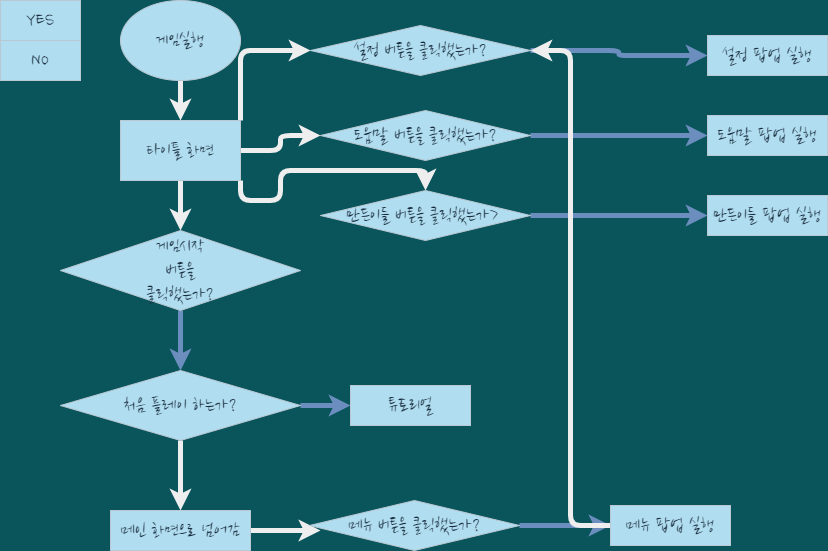

The diagram above was exported from draw.io. Its source (the exported page's mxGraphModel, read from the mxfile embedded in the PNG):
<mxGraphModel dx="1038" dy="585" grid="1" gridSize="10" guides="1" tooltips="1" connect="1" arrows="1" fold="1" page="1" pageScale="1" pageWidth="827" pageHeight="1169" background="#09555B" math="0" shadow="0">
  <root>
    <mxCell id="0" />
    <mxCell id="1" parent="0" />
    <mxCell id="m26vhC72JNMm03ZlVXtE-14" style="edgeStyle=orthogonalEdgeStyle;curved=0;rounded=1;sketch=0;orthogonalLoop=1;jettySize=auto;html=1;entryX=0.5;entryY=0;entryDx=0;entryDy=0;fontColor=#FFFFFF;strokeColor=#EEEEEE;strokeWidth=5;" edge="1" parent="1" source="m26vhC72JNMm03ZlVXtE-1" target="m26vhC72JNMm03ZlVXtE-7">
      <mxGeometry relative="1" as="geometry" />
    </mxCell>
    <mxCell id="m26vhC72JNMm03ZlVXtE-1" value="&lt;font data-font-src=&quot;https://fonts.googleapis.com/css?family=Nanum+Pen+Script&quot; style=&quot;font-size: 20px;&quot;&gt;게임실행&lt;/font&gt;" style="ellipse;whiteSpace=wrap;html=1;fontFamily=Nanum Brush Script;fontSource=https%3A%2F%2Ffonts.googleapis.com%2Fcss%3Ffamily%3DNanum%2BBrush%2BScript;fontSize=20;fillColor=#B1DDF0;strokeColor=#BAC8D3;fontColor=#182E3E;" vertex="1" parent="1">
      <mxGeometry x="120" width="120" height="80" as="geometry" />
    </mxCell>
    <mxCell id="m26vhC72JNMm03ZlVXtE-2" value="YES" style="rounded=0;whiteSpace=wrap;html=1;sketch=0;fontSize=20;strokeColor=#BAC8D3;fillColor=#B1DDF0;fontFamily=Nanum Brush Script;fontSource=https%3A%2F%2Ffonts.googleapis.com%2Fcss%3Ffamily%3DNanum%2BBrush%2BScript;fontColor=#182E3E;" vertex="1" parent="1">
      <mxGeometry width="80" height="40" as="geometry" />
    </mxCell>
    <mxCell id="m26vhC72JNMm03ZlVXtE-3" value="NO" style="rounded=0;whiteSpace=wrap;html=1;sketch=0;fontSize=20;strokeColor=#BAC8D3;fillColor=#B1DDF0;fontFamily=Nanum Brush Script;fontSource=https%3A%2F%2Ffonts.googleapis.com%2Fcss%3Ffamily%3DNanum%2BBrush%2BScript;fontColor=#182E3E;" vertex="1" parent="1">
      <mxGeometry y="40" width="80" height="40" as="geometry" />
    </mxCell>
    <mxCell id="m26vhC72JNMm03ZlVXtE-15" style="edgeStyle=orthogonalEdgeStyle;curved=0;rounded=1;sketch=0;orthogonalLoop=1;jettySize=auto;html=1;fontColor=#FFFFFF;strokeColor=#EEEEEE;strokeWidth=5;" edge="1" parent="1" source="m26vhC72JNMm03ZlVXtE-7" target="m26vhC72JNMm03ZlVXtE-8">
      <mxGeometry relative="1" as="geometry" />
    </mxCell>
    <mxCell id="m26vhC72JNMm03ZlVXtE-19" style="edgeStyle=orthogonalEdgeStyle;curved=0;rounded=1;sketch=0;orthogonalLoop=1;jettySize=auto;html=1;exitX=1;exitY=0;exitDx=0;exitDy=0;entryX=0;entryY=0.5;entryDx=0;entryDy=0;fontColor=#FFFFFF;strokeColor=#EEEEEE;strokeWidth=5;" edge="1" parent="1" source="m26vhC72JNMm03ZlVXtE-7" target="m26vhC72JNMm03ZlVXtE-9">
      <mxGeometry relative="1" as="geometry" />
    </mxCell>
    <mxCell id="m26vhC72JNMm03ZlVXtE-20" style="edgeStyle=orthogonalEdgeStyle;curved=0;rounded=1;sketch=0;orthogonalLoop=1;jettySize=auto;html=1;entryX=0;entryY=0.5;entryDx=0;entryDy=0;fontColor=#FFFFFF;strokeColor=#EEEEEE;strokeWidth=5;" edge="1" parent="1" source="m26vhC72JNMm03ZlVXtE-7" target="m26vhC72JNMm03ZlVXtE-10">
      <mxGeometry relative="1" as="geometry" />
    </mxCell>
    <mxCell id="m26vhC72JNMm03ZlVXtE-21" style="edgeStyle=orthogonalEdgeStyle;curved=0;rounded=1;sketch=0;orthogonalLoop=1;jettySize=auto;html=1;exitX=1;exitY=1;exitDx=0;exitDy=0;fontColor=#FFFFFF;strokeColor=#EEEEEE;strokeWidth=5;" edge="1" parent="1" source="m26vhC72JNMm03ZlVXtE-7" target="m26vhC72JNMm03ZlVXtE-11">
      <mxGeometry relative="1" as="geometry" />
    </mxCell>
    <mxCell id="m26vhC72JNMm03ZlVXtE-7" value="타이틀 화면" style="rounded=0;whiteSpace=wrap;html=1;sketch=0;fontFamily=Nanum Brush Script;fontSource=https%3A%2F%2Ffonts.googleapis.com%2Fcss%3Ffamily%3DNanum%2BBrush%2BScript;fontSize=20;fillColor=#B1DDF0;strokeColor=#BAC8D3;fontColor=#182E3E;" vertex="1" parent="1">
      <mxGeometry x="120" y="120" width="120" height="60" as="geometry" />
    </mxCell>
    <mxCell id="m26vhC72JNMm03ZlVXtE-32" style="edgeStyle=orthogonalEdgeStyle;curved=0;rounded=1;sketch=0;orthogonalLoop=1;jettySize=auto;html=1;entryX=0.5;entryY=0;entryDx=0;entryDy=0;fontColor=#FFFFFF;strokeColor=#6c8ebf;strokeWidth=5;fillColor=#dae8fc;gradientColor=#7ea6e0;" edge="1" parent="1" source="m26vhC72JNMm03ZlVXtE-8" target="m26vhC72JNMm03ZlVXtE-30">
      <mxGeometry relative="1" as="geometry" />
    </mxCell>
    <mxCell id="m26vhC72JNMm03ZlVXtE-8" value="게임시작&lt;br&gt;버튼을&lt;br&gt;클릭했는가?" style="rhombus;whiteSpace=wrap;html=1;rounded=0;sketch=0;fontFamily=Nanum Brush Script;fontSource=https%3A%2F%2Ffonts.googleapis.com%2Fcss%3Ffamily%3DNanum%2BBrush%2BScript;fontSize=20;fillColor=#B1DDF0;strokeColor=#BAC8D3;fontColor=#182E3E;" vertex="1" parent="1">
      <mxGeometry x="60" y="230" width="240" height="80" as="geometry" />
    </mxCell>
    <mxCell id="m26vhC72JNMm03ZlVXtE-27" style="edgeStyle=orthogonalEdgeStyle;curved=0;rounded=1;sketch=0;orthogonalLoop=1;jettySize=auto;html=1;entryX=0;entryY=0.5;entryDx=0;entryDy=0;fontColor=#FFFFFF;strokeColor=#6c8ebf;strokeWidth=5;fillColor=#dae8fc;gradientColor=#7ea6e0;" edge="1" parent="1" source="m26vhC72JNMm03ZlVXtE-9" target="m26vhC72JNMm03ZlVXtE-23">
      <mxGeometry relative="1" as="geometry" />
    </mxCell>
    <mxCell id="m26vhC72JNMm03ZlVXtE-9" value="설정 버튼을 클릭했는가?" style="rhombus;whiteSpace=wrap;html=1;rounded=0;sketch=0;fontFamily=Nanum Brush Script;fontSource=https%3A%2F%2Ffonts.googleapis.com%2Fcss%3Ffamily%3DNanum%2BBrush%2BScript;fontSize=20;fillColor=#B1DDF0;strokeColor=#BAC8D3;fontColor=#182E3E;" vertex="1" parent="1">
      <mxGeometry x="310" y="25" width="220" height="50" as="geometry" />
    </mxCell>
    <mxCell id="m26vhC72JNMm03ZlVXtE-28" style="edgeStyle=orthogonalEdgeStyle;curved=0;rounded=1;sketch=0;orthogonalLoop=1;jettySize=auto;html=1;exitX=1;exitY=0.5;exitDx=0;exitDy=0;entryX=0;entryY=0.5;entryDx=0;entryDy=0;fontColor=#FFFFFF;strokeColor=#6c8ebf;strokeWidth=5;fillColor=#dae8fc;gradientColor=#7ea6e0;" edge="1" parent="1" source="m26vhC72JNMm03ZlVXtE-10" target="m26vhC72JNMm03ZlVXtE-25">
      <mxGeometry relative="1" as="geometry" />
    </mxCell>
    <mxCell id="m26vhC72JNMm03ZlVXtE-10" value="도움말 버튼을 클릭했는가?" style="rhombus;whiteSpace=wrap;html=1;rounded=0;sketch=0;fontFamily=Nanum Brush Script;fontSource=https%3A%2F%2Ffonts.googleapis.com%2Fcss%3Ffamily%3DNanum%2BBrush%2BScript;fontSize=20;fillColor=#B1DDF0;strokeColor=#BAC8D3;fontColor=#182E3E;" vertex="1" parent="1">
      <mxGeometry x="320" y="110" width="210" height="50" as="geometry" />
    </mxCell>
    <mxCell id="m26vhC72JNMm03ZlVXtE-29" style="edgeStyle=orthogonalEdgeStyle;curved=0;rounded=1;sketch=0;orthogonalLoop=1;jettySize=auto;html=1;exitX=1;exitY=0.5;exitDx=0;exitDy=0;fontColor=#FFFFFF;strokeColor=#6c8ebf;strokeWidth=5;fillColor=#dae8fc;gradientColor=#7ea6e0;" edge="1" parent="1" source="m26vhC72JNMm03ZlVXtE-11" target="m26vhC72JNMm03ZlVXtE-26">
      <mxGeometry relative="1" as="geometry" />
    </mxCell>
    <mxCell id="m26vhC72JNMm03ZlVXtE-11" value="만든이들 버튼을 클릭했는가&amp;gt;&amp;nbsp;" style="rhombus;whiteSpace=wrap;html=1;rounded=0;sketch=0;fontFamily=Nanum Brush Script;fontSource=https%3A%2F%2Ffonts.googleapis.com%2Fcss%3Ffamily%3DNanum%2BBrush%2BScript;fontSize=20;fillColor=#B1DDF0;strokeColor=#BAC8D3;fontColor=#182E3E;" vertex="1" parent="1">
      <mxGeometry x="320" y="190" width="210" height="50" as="geometry" />
    </mxCell>
    <mxCell id="m26vhC72JNMm03ZlVXtE-23" value="설정 팝업 실행" style="rounded=0;whiteSpace=wrap;html=1;sketch=0;fontFamily=Nanum Brush Script;fontSource=https%3A%2F%2Ffonts.googleapis.com%2Fcss%3Ffamily%3DNanum%2BBrush%2BScript;fontSize=20;fillColor=#B1DDF0;strokeColor=#BAC8D3;fontColor=#182E3E;" vertex="1" parent="1">
      <mxGeometry x="707" y="35" width="120" height="40" as="geometry" />
    </mxCell>
    <mxCell id="m26vhC72JNMm03ZlVXtE-25" value="도움말 팝업 실행" style="rounded=0;whiteSpace=wrap;html=1;sketch=0;fontFamily=Nanum Brush Script;fontSource=https%3A%2F%2Ffonts.googleapis.com%2Fcss%3Ffamily%3DNanum%2BBrush%2BScript;fontSize=20;fillColor=#B1DDF0;strokeColor=#BAC8D3;fontColor=#182E3E;" vertex="1" parent="1">
      <mxGeometry x="707" y="115" width="120" height="40" as="geometry" />
    </mxCell>
    <mxCell id="m26vhC72JNMm03ZlVXtE-26" value="만든이들 팝업 실행" style="rounded=0;whiteSpace=wrap;html=1;sketch=0;fontFamily=Nanum Brush Script;fontSource=https%3A%2F%2Ffonts.googleapis.com%2Fcss%3Ffamily%3DNanum%2BBrush%2BScript;fontSize=20;fillColor=#B1DDF0;strokeColor=#BAC8D3;fontColor=#182E3E;" vertex="1" parent="1">
      <mxGeometry x="707" y="195" width="120" height="40" as="geometry" />
    </mxCell>
    <mxCell id="m26vhC72JNMm03ZlVXtE-34" style="edgeStyle=orthogonalEdgeStyle;curved=0;rounded=1;sketch=0;orthogonalLoop=1;jettySize=auto;html=1;entryX=0;entryY=0.5;entryDx=0;entryDy=0;fontColor=#FFFFFF;strokeColor=#6c8ebf;strokeWidth=5;fillColor=#dae8fc;gradientColor=#7ea6e0;" edge="1" parent="1" source="m26vhC72JNMm03ZlVXtE-30" target="m26vhC72JNMm03ZlVXtE-33">
      <mxGeometry relative="1" as="geometry" />
    </mxCell>
    <mxCell id="m26vhC72JNMm03ZlVXtE-35" style="edgeStyle=orthogonalEdgeStyle;curved=0;rounded=1;sketch=0;orthogonalLoop=1;jettySize=auto;html=1;fontColor=#FFFFFF;strokeColor=#EEEEEE;strokeWidth=5;" edge="1" parent="1" source="m26vhC72JNMm03ZlVXtE-30">
      <mxGeometry relative="1" as="geometry">
        <mxPoint x="180" y="510" as="targetPoint" />
      </mxGeometry>
    </mxCell>
    <mxCell id="m26vhC72JNMm03ZlVXtE-30" value="처음 플레이 하는가?" style="rhombus;whiteSpace=wrap;html=1;rounded=0;sketch=0;fontFamily=Nanum Brush Script;fontSource=https%3A%2F%2Ffonts.googleapis.com%2Fcss%3Ffamily%3DNanum%2BBrush%2BScript;fontSize=20;fillColor=#B1DDF0;strokeColor=#BAC8D3;fontColor=#182E3E;" vertex="1" parent="1">
      <mxGeometry x="60" y="370" width="240" height="70" as="geometry" />
    </mxCell>
    <mxCell id="m26vhC72JNMm03ZlVXtE-33" value="튜토리얼" style="rounded=0;whiteSpace=wrap;html=1;sketch=0;fontFamily=Nanum Brush Script;fontSource=https%3A%2F%2Ffonts.googleapis.com%2Fcss%3Ffamily%3DNanum%2BBrush%2BScript;fontSize=20;fillColor=#B1DDF0;strokeColor=#BAC8D3;fontColor=#182E3E;" vertex="1" parent="1">
      <mxGeometry x="350" y="385" width="120" height="40" as="geometry" />
    </mxCell>
    <mxCell id="m26vhC72JNMm03ZlVXtE-40" style="edgeStyle=orthogonalEdgeStyle;curved=0;rounded=1;sketch=0;orthogonalLoop=1;jettySize=auto;html=1;entryX=0.052;entryY=0.6;entryDx=0;entryDy=0;entryPerimeter=0;fontColor=#FFFFFF;strokeColor=#EEEEEE;strokeWidth=5;" edge="1" parent="1" source="m26vhC72JNMm03ZlVXtE-36" target="m26vhC72JNMm03ZlVXtE-39">
      <mxGeometry relative="1" as="geometry" />
    </mxCell>
    <mxCell id="m26vhC72JNMm03ZlVXtE-36" value="메인 화면으로 넘어감" style="rounded=0;whiteSpace=wrap;html=1;sketch=0;fontFamily=Nanum Brush Script;fontSource=https%3A%2F%2Ffonts.googleapis.com%2Fcss%3Ffamily%3DNanum%2BBrush%2BScript;fontSize=20;fillColor=#B1DDF0;strokeColor=#BAC8D3;fontColor=#182E3E;" vertex="1" parent="1">
      <mxGeometry x="110" y="510" width="140" height="40" as="geometry" />
    </mxCell>
    <mxCell id="m26vhC72JNMm03ZlVXtE-42" style="edgeStyle=orthogonalEdgeStyle;curved=0;rounded=1;sketch=0;orthogonalLoop=1;jettySize=auto;html=1;entryX=0;entryY=0.5;entryDx=0;entryDy=0;fontColor=#FFFFFF;strokeColor=#6c8ebf;strokeWidth=5;fillColor=#dae8fc;gradientColor=#7ea6e0;" edge="1" parent="1" source="m26vhC72JNMm03ZlVXtE-39" target="m26vhC72JNMm03ZlVXtE-41">
      <mxGeometry relative="1" as="geometry" />
    </mxCell>
    <mxCell id="m26vhC72JNMm03ZlVXtE-39" value="메뉴 버튼을 클릭했는가?" style="rhombus;whiteSpace=wrap;html=1;rounded=0;sketch=0;fontFamily=Nanum Brush Script;fontSource=https%3A%2F%2Ffonts.googleapis.com%2Fcss%3Ffamily%3DNanum%2BBrush%2BScript;fontSize=20;fillColor=#B1DDF0;strokeColor=#BAC8D3;fontColor=#182E3E;" vertex="1" parent="1">
      <mxGeometry x="309" y="500" width="210" height="50" as="geometry" />
    </mxCell>
    <mxCell id="m26vhC72JNMm03ZlVXtE-45" style="edgeStyle=orthogonalEdgeStyle;curved=0;rounded=1;sketch=0;orthogonalLoop=1;jettySize=auto;html=1;entryX=1;entryY=0.5;entryDx=0;entryDy=0;fontColor=#FFFFFF;strokeColor=#EEEEEE;strokeWidth=5;" edge="1" parent="1" source="m26vhC72JNMm03ZlVXtE-41" target="m26vhC72JNMm03ZlVXtE-9">
      <mxGeometry relative="1" as="geometry" />
    </mxCell>
    <mxCell id="m26vhC72JNMm03ZlVXtE-41" value="메뉴 팝업 실행" style="rounded=0;whiteSpace=wrap;html=1;sketch=0;fontFamily=Nanum Brush Script;fontSource=https%3A%2F%2Ffonts.googleapis.com%2Fcss%3Ffamily%3DNanum%2BBrush%2BScript;fontSize=20;fillColor=#B1DDF0;strokeColor=#BAC8D3;fontColor=#182E3E;" vertex="1" parent="1">
      <mxGeometry x="610" y="505" width="120" height="40" as="geometry" />
    </mxCell>
  </root>
</mxGraphModel>